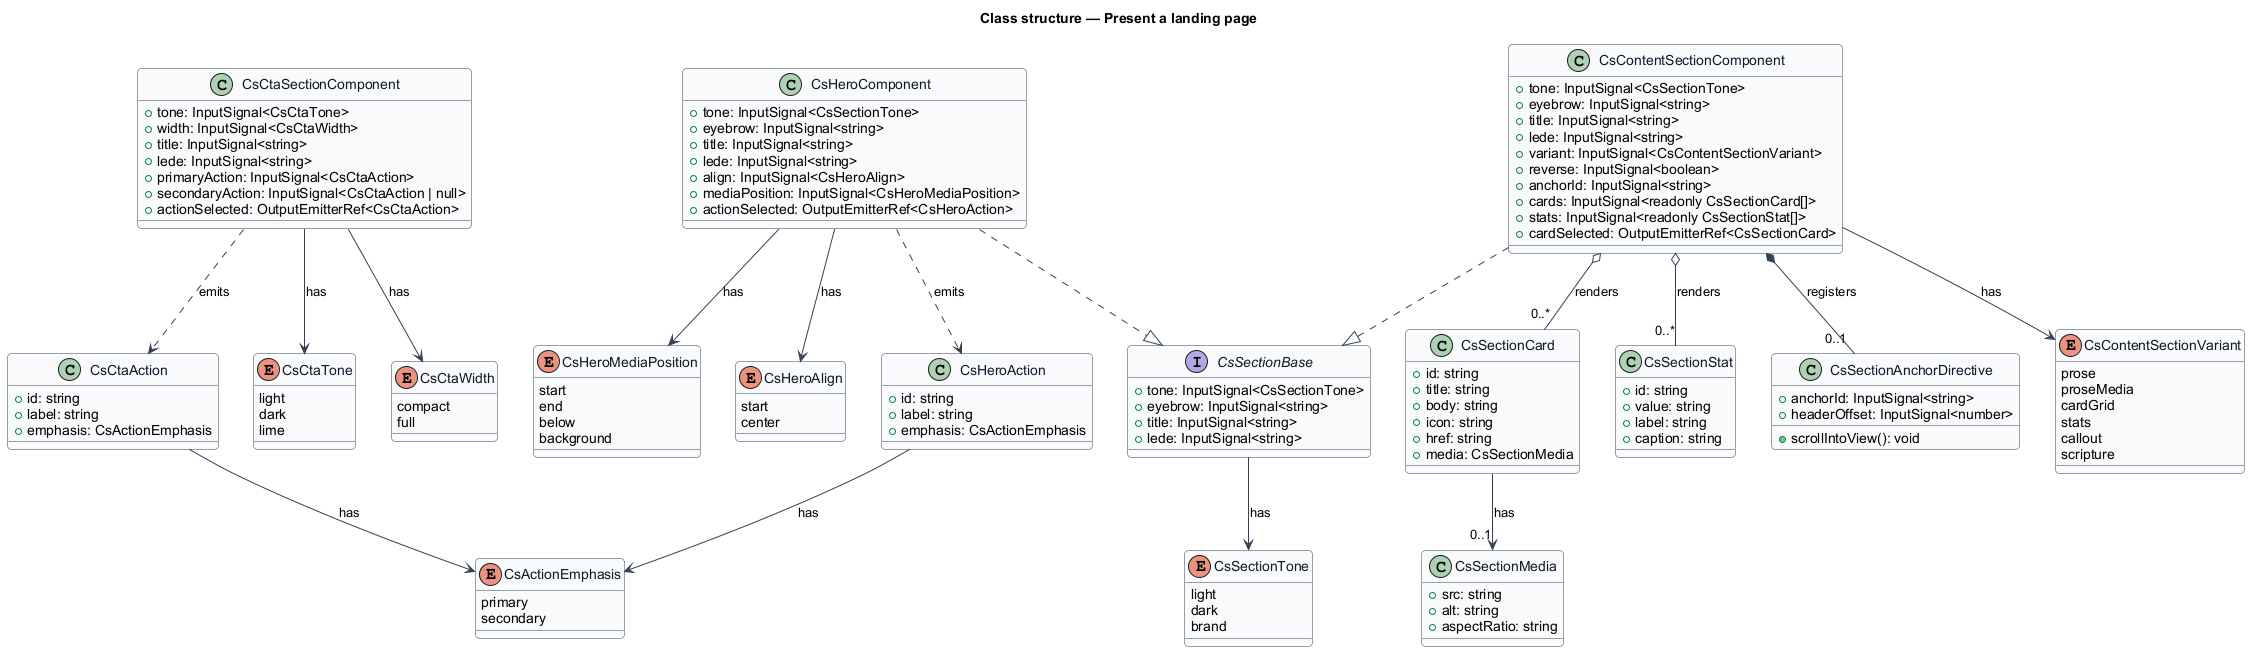

The diagram above was rendered by PlantUML. Its source (embedded in the PNG):
@startuml
' --- shared skin header ---
skinparam backgroundColor #FFFFFF
skinparam shadowing false
skinparam roundcorner 8
skinparam defaultFontName Arial
skinparam ArrowColor #344054
skinparam class {
  BorderColor #344054
  FontColor #101828
  BackgroundColor #F9FAFB
}
' --------------------------
title Class structure — Present a landing page

enum CsSectionTone {
  light
  dark
  brand
}

enum CsCtaTone {
  light
  dark
  lime
}

enum CsContentSectionVariant {
  prose
  proseMedia
  cardGrid
  stats
  callout
  scripture
}

enum CsHeroMediaPosition {
  start
  end
  below
  background
}

enum CsActionEmphasis {
  primary
  secondary
}

interface CsSectionBase {
  +tone: InputSignal<CsSectionTone>
  +eyebrow: InputSignal<string>
  +title: InputSignal<string>
  +lede: InputSignal<string>
}

class CsHeroComponent {
  +tone: InputSignal<CsSectionTone>
  +eyebrow: InputSignal<string>
  +title: InputSignal<string>
  +lede: InputSignal<string>
  +align: InputSignal<CsHeroAlign>
  +mediaPosition: InputSignal<CsHeroMediaPosition>
  +actionSelected: OutputEmitterRef<CsHeroAction>
}

enum CsHeroAlign {
  start
  center
}

class CsContentSectionComponent {
  +tone: InputSignal<CsSectionTone>
  +eyebrow: InputSignal<string>
  +title: InputSignal<string>
  +lede: InputSignal<string>
  +variant: InputSignal<CsContentSectionVariant>
  +reverse: InputSignal<boolean>
  +anchorId: InputSignal<string>
  +cards: InputSignal<readonly CsSectionCard[]>
  +stats: InputSignal<readonly CsSectionStat[]>
  +cardSelected: OutputEmitterRef<CsSectionCard>
}

class CsCtaSectionComponent {
  +tone: InputSignal<CsCtaTone>
  +width: InputSignal<CsCtaWidth>
  +title: InputSignal<string>
  +lede: InputSignal<string>
  +primaryAction: InputSignal<CsCtaAction>
  +secondaryAction: InputSignal<CsCtaAction | null>
  +actionSelected: OutputEmitterRef<CsCtaAction>
}

enum CsCtaWidth {
  compact
  full
}

class CsHeroAction {
  +id: string
  +label: string
  +emphasis: CsActionEmphasis
}

class CsCtaAction {
  +id: string
  +label: string
  +emphasis: CsActionEmphasis
}

class CsSectionCard {
  +id: string
  +title: string
  +body: string
  +icon: string
  +href: string
  +media: CsSectionMedia
}

class CsSectionStat {
  +id: string
  +value: string
  +label: string
  +caption: string
}

class CsSectionMedia {
  +src: string
  +alt: string
  +aspectRatio: string
}

class CsSectionAnchorDirective {
  +anchorId: InputSignal<string>
  +headerOffset: InputSignal<number>
  +scrollIntoView(): void
}

CsHeroComponent ..|> CsSectionBase
CsContentSectionComponent ..|> CsSectionBase
CsHeroComponent --> CsHeroMediaPosition : has
CsHeroComponent --> CsHeroAlign : has
CsHeroComponent ..> CsHeroAction : emits
CsHeroAction --> CsActionEmphasis : has
CsContentSectionComponent --> CsContentSectionVariant : has
CsContentSectionComponent o-- "0..*" CsSectionCard : renders
CsContentSectionComponent o-- "0..*" CsSectionStat : renders
CsContentSectionComponent *-- "0..1" CsSectionAnchorDirective : registers
CsCtaSectionComponent --> CsCtaTone : has
CsCtaSectionComponent --> CsCtaWidth : has
CsCtaSectionComponent ..> CsCtaAction : emits
CsCtaAction --> CsActionEmphasis : has
CsSectionCard --> "0..1" CsSectionMedia : has
CsSectionBase --> CsSectionTone : has
@enduml